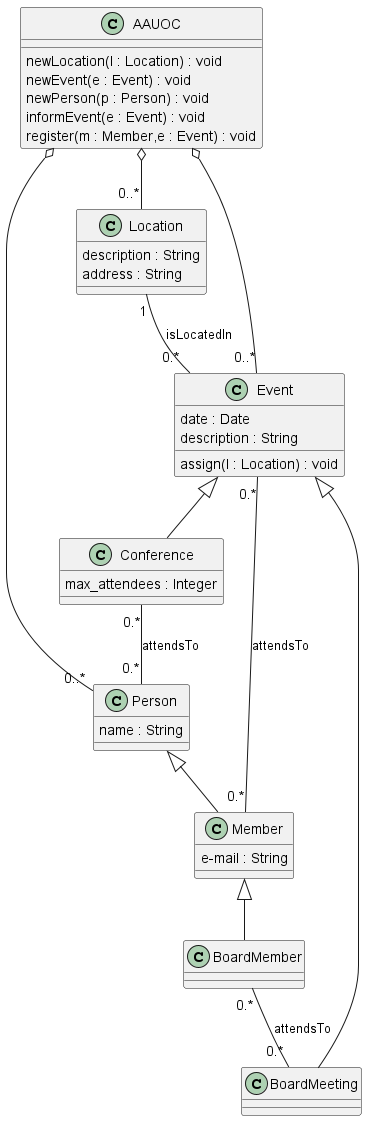

The diagram above was rendered by PlantUML. Its source (embedded in the PNG):
@startuml
class AAUOC {
    newLocation(l : Location) : void
    newEvent(e : Event) : void
    newPerson(p : Person) : void
    informEvent(e : Event) : void
    register(m : Member,e : Event) : void
}
class Person{
    name : String
}
class Member{
    e-mail : String
}
class BoardMember{}
class Event{
    date : Date
    description : String

    assign(l : Location) : void
}

class Conference{
    max_attendees : Integer
}
class BoardMeeting{}
class Location{
    description : String
    address : String
}


AAUOC o-- "0..*" Person
AAUOC o-- "0..*" Event
AAUOC o-- "0..*" Location
Event <|-- BoardMeeting
Event <|-- Conference
Member <|-- BoardMember
Person <|-- Member


Location "1" -- "0.*" Event : isLocatedIn
Event "0.*" -- "0.*" Member : attendsTo
Conference "0.*" -- "0.*" Person :attendsTo
BoardMember "0.*" -- "0.*" BoardMeeting : attendsTo


@enduml